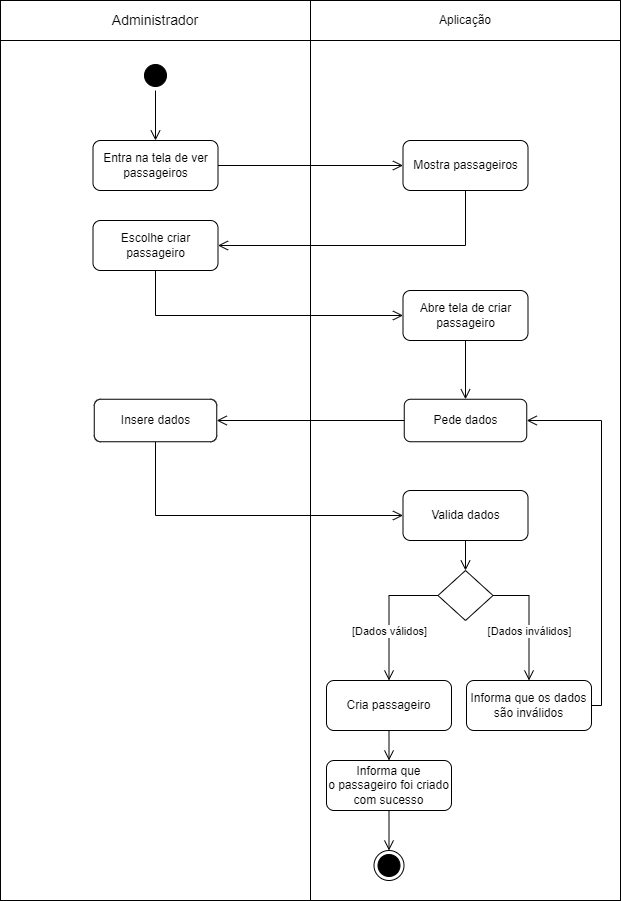

The diagram above was exported from draw.io. Its source (the exported page's mxGraphModel, read from the mxfile embedded in the PNG):
<mxGraphModel dx="1439" dy="533" grid="1" gridSize="10" guides="1" tooltips="1" connect="1" arrows="1" fold="1" page="1" pageScale="1" pageWidth="827" pageHeight="1169" math="0" shadow="0">
  <root>
    <mxCell id="0" />
    <mxCell id="1" parent="0" />
    <mxCell id="Hh7dZNtptdnggyX2xkTj-29" value="" style="rounded=0;whiteSpace=wrap;html=1;" parent="1" vertex="1">
      <mxGeometry x="104" y="250" width="310" height="860" as="geometry" />
    </mxCell>
    <mxCell id="Hh7dZNtptdnggyX2xkTj-30" value="" style="rounded=0;whiteSpace=wrap;html=1;" parent="1" vertex="1">
      <mxGeometry x="414" y="250" width="310" height="860" as="geometry" />
    </mxCell>
    <mxCell id="Hh7dZNtptdnggyX2xkTj-1" value="&lt;font style=&quot;font-size: 14px;&quot;&gt;Administrador&lt;/font&gt;" style="rounded=0;whiteSpace=wrap;html=1;" parent="1" vertex="1">
      <mxGeometry x="104" y="210" width="310" height="40" as="geometry" />
    </mxCell>
    <mxCell id="Hh7dZNtptdnggyX2xkTj-2" value="Aplicação" style="rounded=0;whiteSpace=wrap;html=1;" parent="1" vertex="1">
      <mxGeometry x="414" y="210" width="310" height="40" as="geometry" />
    </mxCell>
    <mxCell id="Hh7dZNtptdnggyX2xkTj-3" value="" style="ellipse;html=1;shape=startState;fillColor=#000000;strokeColor=#000000;" parent="1" vertex="1">
      <mxGeometry x="244" y="270" width="30" height="30" as="geometry" />
    </mxCell>
    <mxCell id="Hh7dZNtptdnggyX2xkTj-4" value="" style="edgeStyle=orthogonalEdgeStyle;html=1;verticalAlign=bottom;endArrow=open;endSize=8;strokeColor=#000000;rounded=0;entryX=0.5;entryY=0;entryDx=0;entryDy=0;" parent="1" source="Hh7dZNtptdnggyX2xkTj-3" target="Hh7dZNtptdnggyX2xkTj-7" edge="1">
      <mxGeometry relative="1" as="geometry">
        <mxPoint x="275" y="360" as="targetPoint" />
      </mxGeometry>
    </mxCell>
    <mxCell id="Hh7dZNtptdnggyX2xkTj-7" value="Entra na tela de ver passageiros" style="rounded=1;whiteSpace=wrap;html=1;" parent="1" vertex="1">
      <mxGeometry x="196.5" y="350" width="125" height="50" as="geometry" />
    </mxCell>
    <mxCell id="Hh7dZNtptdnggyX2xkTj-10" value="Pede dados" style="rounded=1;whiteSpace=wrap;html=1;" parent="1" vertex="1">
      <mxGeometry x="507.75" y="608.75" width="122.5" height="42.5" as="geometry" />
    </mxCell>
    <mxCell id="Hh7dZNtptdnggyX2xkTj-13" value="" style="edgeStyle=orthogonalEdgeStyle;html=1;verticalAlign=bottom;endArrow=open;endSize=8;strokeColor=#000000;rounded=0;entryX=1;entryY=0.5;entryDx=0;entryDy=0;exitX=0;exitY=0.5;exitDx=0;exitDy=0;" parent="1" source="Hh7dZNtptdnggyX2xkTj-10" target="QvJx-9RmkAMsi_WQfyFG-1" edge="1">
      <mxGeometry relative="1" as="geometry">
        <mxPoint x="605" y="450" as="targetPoint" />
        <mxPoint x="500" y="450" as="sourcePoint" />
      </mxGeometry>
    </mxCell>
    <mxCell id="Hh7dZNtptdnggyX2xkTj-14" value="Valida dados" style="rounded=1;whiteSpace=wrap;html=1;" parent="1" vertex="1">
      <mxGeometry x="506.5" y="700" width="125" height="50" as="geometry" />
    </mxCell>
    <mxCell id="Hh7dZNtptdnggyX2xkTj-15" value="" style="edgeStyle=orthogonalEdgeStyle;html=1;verticalAlign=bottom;endArrow=open;endSize=8;strokeColor=#000000;rounded=0;entryX=0;entryY=0.5;entryDx=0;entryDy=0;exitX=0.5;exitY=1;exitDx=0;exitDy=0;" parent="1" source="QvJx-9RmkAMsi_WQfyFG-1" target="Hh7dZNtptdnggyX2xkTj-14" edge="1">
      <mxGeometry relative="1" as="geometry">
        <mxPoint x="223" y="635" as="targetPoint" />
        <mxPoint x="390" y="560" as="sourcePoint" />
      </mxGeometry>
    </mxCell>
    <mxCell id="Hh7dZNtptdnggyX2xkTj-16" value="" style="rhombus;whiteSpace=wrap;html=1;" parent="1" vertex="1">
      <mxGeometry x="541.5" y="780" width="55" height="50" as="geometry" />
    </mxCell>
    <mxCell id="Hh7dZNtptdnggyX2xkTj-17" value="" style="edgeStyle=orthogonalEdgeStyle;html=1;verticalAlign=bottom;endArrow=open;endSize=8;strokeColor=#000000;rounded=0;entryX=0.5;entryY=0;entryDx=0;entryDy=0;exitX=0.5;exitY=1;exitDx=0;exitDy=0;" parent="1" source="Hh7dZNtptdnggyX2xkTj-14" target="Hh7dZNtptdnggyX2xkTj-16" edge="1">
      <mxGeometry relative="1" as="geometry">
        <mxPoint x="608" y="629" as="targetPoint" />
        <mxPoint x="440" y="584" as="sourcePoint" />
      </mxGeometry>
    </mxCell>
    <mxCell id="Hh7dZNtptdnggyX2xkTj-18" value="Informa que os dados são inválidos" style="rounded=1;whiteSpace=wrap;html=1;" parent="1" vertex="1">
      <mxGeometry x="570" y="890" width="125" height="50" as="geometry" />
    </mxCell>
    <mxCell id="Hh7dZNtptdnggyX2xkTj-19" value="" style="edgeStyle=orthogonalEdgeStyle;html=1;verticalAlign=bottom;endArrow=open;endSize=8;strokeColor=#000000;rounded=0;entryX=0.5;entryY=0;entryDx=0;entryDy=0;exitX=1;exitY=0.5;exitDx=0;exitDy=0;" parent="1" source="Hh7dZNtptdnggyX2xkTj-16" target="Hh7dZNtptdnggyX2xkTj-18" edge="1">
      <mxGeometry relative="1" as="geometry">
        <mxPoint x="643" y="595" as="targetPoint" />
        <mxPoint x="643" y="570" as="sourcePoint" />
      </mxGeometry>
    </mxCell>
    <mxCell id="Hh7dZNtptdnggyX2xkTj-20" value="[Dados inválidos]" style="edgeLabel;html=1;align=center;verticalAlign=middle;resizable=0;points=[];" parent="Hh7dZNtptdnggyX2xkTj-19" vertex="1" connectable="0">
      <mxGeometry x="-0.2272" relative="1" as="geometry">
        <mxPoint y="24" as="offset" />
      </mxGeometry>
    </mxCell>
    <mxCell id="Hh7dZNtptdnggyX2xkTj-21" value="" style="edgeStyle=orthogonalEdgeStyle;html=1;verticalAlign=bottom;endArrow=open;endSize=8;strokeColor=#000000;rounded=0;exitX=1;exitY=0.5;exitDx=0;exitDy=0;entryX=1;entryY=0.5;entryDx=0;entryDy=0;" parent="1" source="Hh7dZNtptdnggyX2xkTj-18" target="Hh7dZNtptdnggyX2xkTj-10" edge="1">
      <mxGeometry relative="1" as="geometry">
        <mxPoint x="811" y="630" as="targetPoint" />
        <mxPoint x="500" y="585" as="sourcePoint" />
        <Array as="points" />
      </mxGeometry>
    </mxCell>
    <mxCell id="Hh7dZNtptdnggyX2xkTj-22" value="Cria passageiro" style="rounded=1;whiteSpace=wrap;html=1;" parent="1" vertex="1">
      <mxGeometry x="430" y="890" width="125" height="50" as="geometry" />
    </mxCell>
    <mxCell id="Hh7dZNtptdnggyX2xkTj-23" value="&lt;div&gt;Informa que o&amp;nbsp;passageiro foi criado com sucesso&lt;br&gt;&lt;/div&gt;" style="rounded=1;whiteSpace=wrap;html=1;" parent="1" vertex="1">
      <mxGeometry x="430" y="970" width="125" height="50" as="geometry" />
    </mxCell>
    <mxCell id="Hh7dZNtptdnggyX2xkTj-24" value="" style="edgeStyle=orthogonalEdgeStyle;html=1;verticalAlign=bottom;endArrow=open;endSize=8;strokeColor=#000000;rounded=0;entryX=0.5;entryY=0;entryDx=0;entryDy=0;exitX=0;exitY=0.5;exitDx=0;exitDy=0;" parent="1" source="Hh7dZNtptdnggyX2xkTj-16" target="Hh7dZNtptdnggyX2xkTj-22" edge="1">
      <mxGeometry relative="1" as="geometry">
        <mxPoint x="642" y="595" as="targetPoint" />
        <mxPoint x="642" y="570" as="sourcePoint" />
      </mxGeometry>
    </mxCell>
    <mxCell id="Hh7dZNtptdnggyX2xkTj-26" value="[Dados válidos]" style="edgeLabel;html=1;align=center;verticalAlign=middle;resizable=0;points=[];" parent="Hh7dZNtptdnggyX2xkTj-24" vertex="1" connectable="0">
      <mxGeometry x="-0.3486" y="-2" relative="1" as="geometry">
        <mxPoint x="-5" y="37" as="offset" />
      </mxGeometry>
    </mxCell>
    <mxCell id="Hh7dZNtptdnggyX2xkTj-25" value="" style="edgeStyle=orthogonalEdgeStyle;html=1;verticalAlign=bottom;endArrow=open;endSize=8;strokeColor=#000000;rounded=0;entryX=0.5;entryY=0;entryDx=0;entryDy=0;exitX=0.5;exitY=1;exitDx=0;exitDy=0;" parent="1" source="Hh7dZNtptdnggyX2xkTj-22" target="Hh7dZNtptdnggyX2xkTj-23" edge="1">
      <mxGeometry relative="1" as="geometry">
        <mxPoint x="565" y="620" as="targetPoint" />
        <mxPoint x="615" y="620" as="sourcePoint" />
      </mxGeometry>
    </mxCell>
    <mxCell id="Hh7dZNtptdnggyX2xkTj-27" value="" style="ellipse;html=1;shape=endState;fillColor=#000000;strokeColor=#000000;" parent="1" vertex="1">
      <mxGeometry x="477.5" y="1060" width="30" height="30" as="geometry" />
    </mxCell>
    <mxCell id="CZ1YQ9uTX5oa_5OTqMw5-1" value="Mostra passageiros" style="rounded=1;whiteSpace=wrap;html=1;" parent="1" vertex="1">
      <mxGeometry x="506.5" y="350" width="125" height="50" as="geometry" />
    </mxCell>
    <mxCell id="CZ1YQ9uTX5oa_5OTqMw5-2" value="" style="edgeStyle=orthogonalEdgeStyle;html=1;verticalAlign=bottom;endArrow=open;endSize=8;strokeColor=#000000;rounded=0;entryX=0;entryY=0.5;entryDx=0;entryDy=0;exitX=1;exitY=0.5;exitDx=0;exitDy=0;" parent="1" source="Hh7dZNtptdnggyX2xkTj-7" target="CZ1YQ9uTX5oa_5OTqMw5-1" edge="1">
      <mxGeometry relative="1" as="geometry">
        <mxPoint x="332" y="475" as="targetPoint" />
        <mxPoint x="580" y="475" as="sourcePoint" />
      </mxGeometry>
    </mxCell>
    <mxCell id="CZ1YQ9uTX5oa_5OTqMw5-3" value="Escolhe criar passageiro" style="rounded=1;whiteSpace=wrap;html=1;" parent="1" vertex="1">
      <mxGeometry x="196.5" y="430" width="125" height="50" as="geometry" />
    </mxCell>
    <mxCell id="CZ1YQ9uTX5oa_5OTqMw5-4" value="" style="edgeStyle=orthogonalEdgeStyle;html=1;verticalAlign=bottom;endArrow=open;endSize=8;strokeColor=#000000;rounded=0;entryX=1;entryY=0.5;entryDx=0;entryDy=0;exitX=0.5;exitY=1;exitDx=0;exitDy=0;" parent="1" source="CZ1YQ9uTX5oa_5OTqMw5-1" target="CZ1YQ9uTX5oa_5OTqMw5-3" edge="1">
      <mxGeometry relative="1" as="geometry">
        <mxPoint x="517" y="385" as="targetPoint" />
        <mxPoint x="332" y="385" as="sourcePoint" />
      </mxGeometry>
    </mxCell>
    <mxCell id="CZ1YQ9uTX5oa_5OTqMw5-5" value="" style="edgeStyle=orthogonalEdgeStyle;html=1;verticalAlign=bottom;endArrow=open;endSize=8;strokeColor=#000000;rounded=0;exitX=0.5;exitY=1;exitDx=0;exitDy=0;entryX=0;entryY=0.5;entryDx=0;entryDy=0;" parent="1" source="CZ1YQ9uTX5oa_5OTqMw5-3" target="CZ1YQ9uTX5oa_5OTqMw5-6" edge="1">
      <mxGeometry relative="1" as="geometry">
        <mxPoint x="517" y="385" as="targetPoint" />
        <mxPoint x="332" y="385" as="sourcePoint" />
      </mxGeometry>
    </mxCell>
    <mxCell id="CZ1YQ9uTX5oa_5OTqMw5-6" value="Abre tela de criar passageiro" style="rounded=1;whiteSpace=wrap;html=1;" parent="1" vertex="1">
      <mxGeometry x="506.5" y="500" width="125" height="50" as="geometry" />
    </mxCell>
    <mxCell id="CZ1YQ9uTX5oa_5OTqMw5-7" value="" style="edgeStyle=orthogonalEdgeStyle;html=1;verticalAlign=bottom;endArrow=open;endSize=8;strokeColor=#000000;rounded=0;exitX=0.5;exitY=1;exitDx=0;exitDy=0;entryX=0.5;entryY=0;entryDx=0;entryDy=0;" parent="1" source="CZ1YQ9uTX5oa_5OTqMw5-6" target="Hh7dZNtptdnggyX2xkTj-10" edge="1">
      <mxGeometry relative="1" as="geometry">
        <mxPoint x="569" y="590" as="targetPoint" />
        <mxPoint x="517" y="625" as="sourcePoint" />
      </mxGeometry>
    </mxCell>
    <mxCell id="CZ1YQ9uTX5oa_5OTqMw5-8" value="" style="edgeStyle=orthogonalEdgeStyle;html=1;verticalAlign=bottom;endArrow=open;endSize=8;strokeColor=#000000;rounded=0;entryX=0.5;entryY=0;entryDx=0;entryDy=0;exitX=0.5;exitY=1;exitDx=0;exitDy=0;" parent="1" source="Hh7dZNtptdnggyX2xkTj-23" target="Hh7dZNtptdnggyX2xkTj-27" edge="1">
      <mxGeometry relative="1" as="geometry">
        <mxPoint x="492.26" y="1120" as="targetPoint" />
        <mxPoint x="492.26" y="1060" as="sourcePoint" />
      </mxGeometry>
    </mxCell>
    <mxCell id="QvJx-9RmkAMsi_WQfyFG-1" value="Insere dados" style="rounded=1;whiteSpace=wrap;html=1;" parent="1" vertex="1">
      <mxGeometry x="197.75" y="608.75" width="122.5" height="42.5" as="geometry" />
    </mxCell>
  </root>
</mxGraphModel>